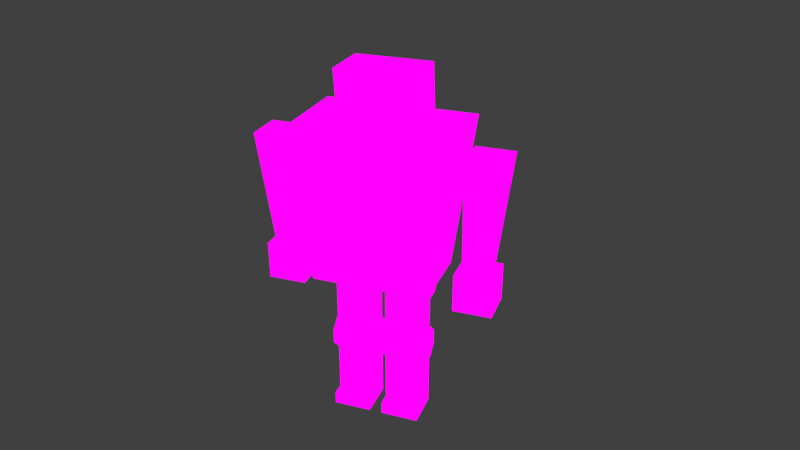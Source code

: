 # Source: Robot.blend  (saved by Blender 2.76.0; exported with 4.5.12 LTS)
import bpy
from mathutils import Matrix  # noqa: F401  (used for matrix-valued properties, if any)

bpy.ops.wm.read_factory_settings(use_empty=True)
scene = bpy.context.scene
scene.name = 'Scene'

# ---- collections
col_collection_1 = bpy.data.collections.new('Collection 1'); scene.collection.children.link(col_collection_1)

# ---- images (referenced by path relative to the original .blend; pixels are not part of the script)
import os
ASSET_DIR = os.environ.get("B2B_ASSET_DIR", "")  # directory of the original .blend (textures are referenced by path, not embedded)
HERE = os.path.dirname(os.path.abspath(__file__))  # packed textures are extracted next to this script under _unpacked/

def load_image(name, relpath, width, height, colorspace="sRGB"):
    """Load a texture the original file referenced (path relative to the .blend, or extracted next to this script)."""
    p = next((c for c in (os.path.join(HERE, relpath), os.path.join(ASSET_DIR, relpath)) if relpath and os.path.exists(c)), "")
    if p:
        img = bpy.data.images.load(p, check_existing=True)
        img.name = name
    else:  # same state as the original file: an image datablock whose file is absent (Cycles renders it pink)
        img = bpy.data.images.new(name, width, height)
        img.source = "FILE"
        img.filepath = "//" + (relpath or name)
    img.colorspace_settings.name = colorspace
    return img
img_robot_png = load_image('Robot.png', 'Robot.png', 1024, 1024, 'sRGB')

# ---- materials (node trees are filled in below, after node groups)
mat_material = bpy.data.materials.new('Material')
mat_material.alpha_threshold = 0.0
mat_material.roughness = 0.5
mat_material.line_color = (0.0, 0.0, 0.0, 1.0)

# ---- material node trees
mat_material.use_nodes = True; mat_material.node_tree.nodes.clear()
_N = mat_material.node_tree.nodes; _L = mat_material.node_tree.links
n0 = _N.new('ShaderNodeOutputMaterial'); n0.name = 'Material Output'; n0.location = (300, 300)
n1 = _N.new('ShaderNodeEmission'); n1.name = 'Emission'; n1.location = (113, 305)
n2 = _N.new('ShaderNodeTexImage'); n2.name = 'Image Texture'; n2.location = (-69, 354)
n2.width = 140
n2.image = img_robot_png
n2.interpolation = 'Closest'
_L.new(n1.outputs[0], n0.inputs[0])
_L.new(n2.outputs[0], n1.inputs[0])
n0.is_active_output = True

# ---- world
world_world = bpy.data.worlds.new('World'); scene.world = world_world
world_world.color = (0.05088, 0.05088, 0.05088)
world_world.use_sun_shadow = False
world_world.sun_shadow_jitter_overblur = 0.0
world_world.cycles.sampling_method = 'MANUAL'
world_world.cycles.sample_map_resolution = 256

# ---- cameras
cam_camera = bpy.data.cameras.new('Camera')
cam_camera.clip_end = 1e+04
cam_camera.lens = 35.0
cam_camera.sensor_width = 32.0
cam_camera.sensor_height = 18.0
cam_camera.ortho_scale = 7.314
cam_camera.dof.focus_distance = 0.0

# ---- meshes
me_cube_009 = bpy.data.meshes.new('Cube.009')
me_cube_009.from_pydata([(-3.0, -2.0, -9.0), (-3.0, 2.0, -9.0), (1.0, 2.0, -9.0), (1.0, -2.0, -9.0), (-3.0, -3.0, 9.0), (-3.0, 3.0, 9.0), (3.0, 3.0, 9.0), (3.0, -3.0, 9.0)], [], [(4, 5, 1, 0), (5, 6, 2, 1), (6, 7, 3, 2), (7, 4, 0, 3), (0, 1, 2, 3), (7, 6, 5, 4)])
_uv = me_cube_009.uv_layers.new(name='UVMap')
_uv.uv.foreach_set('vector', [0.4531, 0.125, 0.4531, 0.03125, 0.7344, 0.03125, 0.7344, 0.125, 0.4531, 0.125, 0.4531, 0.03125, 0.7344, 0.03125, 0.7344, 0.125, 0.4531, 0.125, 0.4531, 0.03125, 0.7344, 0.03125, 0.7344, 0.125, 0.4531, 0.125, 0.4531, 0.03125, 0.7344, 0.03125, 0.7344, 0.125, 0.5002, 0.9169, 0.5002, 0.7505, 0.6666, 0.7505, 0.6666, 0.9169, 0.8281, 0.03125, 0.8281, 0.125, 0.7344, 0.125, 0.7344, 0.03125])
me_cube_009.materials.append(mat_material)
me_cube_009.use_remesh_preserve_volume = False
me_cube_009.use_remesh_preserve_attributes = False
me_cube_009.use_mirror_vertex_groups = False
me_cube_009.update()
me_cube_008 = bpy.data.meshes.new('Cube.008')
me_cube_008.from_pydata([(-3.0, -3.0, -3.0), (-3.0, 3.0, -3.0), (3.0, 3.0, -3.0), (3.0, -3.0, -3.0), (-3.0, -3.0, 3.0), (-3.0, 3.0, 3.0), (3.0, 3.0, 3.0), (3.0, -3.0, 3.0)], [], [(4, 5, 1, 0), (5, 6, 2, 1), (6, 7, 3, 2), (7, 4, 0, 3), (0, 1, 2, 3), (7, 6, 5, 4)])
_uv = me_cube_008.uv_layers.new(name='UVMap')
_uv.uv.foreach_set('vector', [0.8281, 0.125, 0.9219, 0.125, 0.9219, 0.03125, 0.8281, 0.03125, 0.7344, 0.125, 0.7344, 0.03125, 0.8281, 0.03125, 0.8281, 0.125, 0.9219, 0.125, 0.8281, 0.125, 0.8281, 0.03125, 0.9219, 0.03125, 0.8281, 0.125, 0.7344, 0.125, 0.7344, 0.03125, 0.8281, 0.03125, 0.7344, 0.125, 0.7344, 0.03125, 0.8281, 0.03125, 0.8281, 0.125, 0.8281, 0.03125, 0.8281, 0.125, 0.7344, 0.125, 0.7344, 0.03125])
me_cube_008.materials.append(mat_material)
me_cube_008.use_remesh_preserve_volume = False
me_cube_008.use_remesh_preserve_attributes = False
me_cube_008.use_mirror_vertex_groups = False
me_cube_008.update()
me_cube_007 = bpy.data.meshes.new('Cube.007')
me_cube_007.from_pydata([(-3.0, -3.0, -3.0), (-3.0, 3.0, -3.0), (3.0, 3.0, -3.0), (3.0, -3.0, -3.0), (-3.0, -3.0, 3.0), (-3.0, 3.0, 3.0), (3.0, 3.0, 3.0), (3.0, -3.0, 3.0)], [], [(4, 5, 1, 0), (5, 6, 2, 1), (6, 7, 3, 2), (7, 4, 0, 3), (0, 1, 2, 3), (7, 6, 5, 4)])
_uv = me_cube_007.uv_layers.new(name='UVMap')
_uv.uv.foreach_set('vector', [0.8281, 0.125, 0.9219, 0.125, 0.9219, 0.03125, 0.8281, 0.03125, 0.7344, 0.125, 0.7344, 0.03125, 0.8281, 0.03125, 0.8281, 0.125, 0.9219, 0.125, 0.8281, 0.125, 0.8281, 0.03125, 0.9219, 0.03125, 0.8281, 0.125, 0.7344, 0.125, 0.7344, 0.03125, 0.8281, 0.03125, 0.7344, 0.125, 0.7344, 0.03125, 0.8281, 0.03125, 0.8281, 0.125, 0.8281, 0.03125, 0.8281, 0.125, 0.7344, 0.125, 0.7344, 0.03125])
me_cube_007.materials.append(mat_material)
me_cube_007.use_remesh_preserve_volume = False
me_cube_007.use_remesh_preserve_attributes = False
me_cube_007.use_mirror_vertex_groups = False
me_cube_007.update()
me_cube_006 = bpy.data.meshes.new('Cube.006')
me_cube_006.from_pydata([(-3.0, -2.0, -9.0), (-3.0, 2.0, -9.0), (1.0, 2.0, -9.0), (1.0, -2.0, -9.0), (-3.0, -3.0, 9.0), (-3.0, 3.0, 9.0), (3.0, 3.0, 9.0), (3.0, -3.0, 9.0)], [], [(4, 5, 1, 0), (5, 6, 2, 1), (6, 7, 3, 2), (7, 4, 0, 3), (0, 1, 2, 3), (7, 6, 5, 4)])
_uv = me_cube_006.uv_layers.new(name='UVMap')
_uv.uv.foreach_set('vector', [0.4531, 0.125, 0.4531, 0.03125, 0.7344, 0.03125, 0.7344, 0.125, 0.4531, 0.125, 0.4531, 0.03125, 0.7344, 0.03125, 0.7344, 0.125, 0.4531, 0.125, 0.4531, 0.03125, 0.7344, 0.03125, 0.7344, 0.125, 0.4531, 0.125, 0.4531, 0.03125, 0.7344, 0.03125, 0.7344, 0.125, 0.5002, 0.9169, 0.5002, 0.7505, 0.6666, 0.7505, 0.6666, 0.9169, 0.8281, 0.03125, 0.8281, 0.125, 0.7344, 0.125, 0.7344, 0.03125])
me_cube_006.materials.append(mat_material)
me_cube_006.use_remesh_preserve_volume = False
me_cube_006.use_remesh_preserve_attributes = False
me_cube_006.use_mirror_vertex_groups = False
me_cube_006.update()
me_cube_005 = bpy.data.meshes.new('Cube.005')
me_cube_005.from_pydata([(-3.0, 2.0, -4.0), (-3.0, -2.0, -4.0), (-3.0, -2.0, 5.0), (-3.0, 2.0, 5.0), (3.0, -2.0, -4.0), (3.0, -2.0, 5.0), (3.0, 2.0, 5.0), (3.0, 2.0, -4.0), (-3.0, -4.0, -4.0), (-3.0, 2.0, -6.0), (-3.0, -4.0, -6.0), (3.0, -4.0, -4.0), (3.0, -4.0, -6.0), (3.0, 2.0, -6.0)], [], [(1, 2, 3, 0), (4, 5, 2, 1), (5, 6, 3, 2), (0, 3, 6, 7), (7, 6, 5, 4), (0, 9, 10, 8, 1), (7, 4, 11, 12, 13), (11, 8, 10, 12), (1, 8, 11, 4), (10, 9, 13, 12), (0, 7, 13, 9)])
_uv = me_cube_005.uv_layers.new(name='UVMap')
_uv.uv.foreach_set('vector', [0.03125, 0.0625, 0.1562, 0.0625, 0.1562, 0.125, 0.03125, 0.125, 0.4688, 0.7344, 0.4688, 0.875, 0.375, 0.875, 0.375, 0.7344, 0.4688, 0.6562, 0.4688, 0.7188, 0.375, 0.7188, 0.375, 0.6562, 0.2969, 0.03125, 0.1562, 0.03125, 0.1562, 0.125, 0.2969, 0.125, 0.03125, 0.125, 0.1562, 0.125, 0.1562, 0.0625, 0.03125, 0.0625, 0.03125, 0.125, 0.0, 0.125, 0.0, 0.03125, 0.03125, 0.03125, 0.03125, 0.0625, 0.03125, 0.125, 0.03125, 0.0625, 0.03125, 0.03125, 0.0, 0.03125, 0.0, 0.125, 0.4531, 0.125, 0.4531, 0.03125, 0.4219, 0.03125, 0.4219, 0.125, 0.4531, 0.125, 0.4219, 0.125, 0.4219, 0.03125, 0.4531, 0.03125, 0.4219, 0.03125, 0.3281, 0.03125, 0.3281, 0.125, 0.4219, 0.125, 0.2969, 0.03125, 0.2969, 0.125, 0.3281, 0.125, 0.3281, 0.03125])
me_cube_005.materials.append(mat_material)
me_cube_005.use_remesh_preserve_volume = False
me_cube_005.use_remesh_preserve_attributes = False
me_cube_005.use_mirror_vertex_groups = False
me_cube_005.update()
me_cube_002 = bpy.data.meshes.new('Cube.002')
me_cube_002.from_pydata([(-3.0, 2.0, -4.0), (-3.0, -2.0, -4.0), (-3.0, -2.0, 5.0), (-3.0, 2.0, 5.0), (3.0, -2.0, -4.0), (3.0, -2.0, 5.0), (3.0, 2.0, 5.0), (3.0, 2.0, -4.0), (-3.0, -4.0, -4.0), (-3.0, 2.0, -6.0), (-3.0, -4.0, -6.0), (3.0, -4.0, -4.0), (3.0, -4.0, -6.0), (3.0, 2.0, -6.0)], [], [(1, 2, 3, 0), (4, 5, 2, 1), (5, 6, 3, 2), (0, 3, 6, 7), (7, 6, 5, 4), (0, 9, 10, 8, 1), (7, 4, 11, 12, 13), (11, 8, 10, 12), (1, 8, 11, 4), (10, 9, 13, 12), (0, 7, 13, 9)])
_uv = me_cube_002.uv_layers.new(name='UVMap')
_uv.uv.foreach_set('vector', [0.03125, 0.0625, 0.1562, 0.0625, 0.1562, 0.125, 0.03125, 0.125, 0.4688, 0.7344, 0.4688, 0.875, 0.375, 0.875, 0.375, 0.7344, 0.4688, 0.6562, 0.4688, 0.7188, 0.375, 0.7188, 0.375, 0.6562, 0.2969, 0.03125, 0.1562, 0.03125, 0.1562, 0.125, 0.2969, 0.125, 0.03125, 0.125, 0.1562, 0.125, 0.1562, 0.0625, 0.03125, 0.0625, 0.03125, 0.125, 0.0, 0.125, 0.0, 0.03125, 0.03125, 0.03125, 0.03125, 0.0625, 0.03125, 0.125, 0.03125, 0.0625, 0.03125, 0.03125, 0.0, 0.03125, 0.0, 0.125, 0.4531, 0.125, 0.4531, 0.03125, 0.4219, 0.03125, 0.4219, 0.125, 0.4531, 0.125, 0.4219, 0.125, 0.4219, 0.03125, 0.4531, 0.03125, 0.4219, 0.03125, 0.3281, 0.03125, 0.3281, 0.125, 0.4219, 0.125, 0.2969, 0.03125, 0.2969, 0.125, 0.3281, 0.125, 0.3281, 0.03125])
me_cube_002.materials.append(mat_material)
me_cube_002.use_remesh_preserve_volume = False
me_cube_002.use_remesh_preserve_attributes = False
me_cube_002.use_mirror_vertex_groups = False
me_cube_002.update()
me_cylinder_011 = bpy.data.meshes.new('Cylinder.011')
me_cylinder_011.from_pydata([(0.0, 0.0, -3.5), (0.0, 0.0, 3.5), (0.0, 3.0, -3.5), (0.0, 3.0, 3.5), (2.121, 2.121, -3.5), (2.121, 2.121, 3.5), (3.0, -1.311e-07, -3.5), (3.0, -1.311e-07, 3.5), (2.121, -2.121, -3.5), (2.121, -2.121, 3.5), (-2.623e-07, -3.0, -3.5), (-2.623e-07, -3.0, 3.5), (-2.121, -2.121, -3.5), (-2.121, -2.121, 3.5), (-3.0, 3.577e-08, -3.5), (-3.0, 3.577e-08, 3.5), (-2.121, 2.121, -3.5), (-2.121, 2.121, 3.5)], [], [(0, 2, 4), (1, 5, 3), (2, 3, 5, 4), (0, 4, 6), (1, 7, 5), (4, 5, 7, 6), (0, 6, 8), (1, 9, 7), (6, 7, 9, 8), (0, 8, 10), (1, 11, 9), (8, 9, 11, 10), (0, 10, 12), (1, 13, 11), (10, 11, 13, 12), (0, 12, 14), (1, 15, 13), (12, 13, 15, 14), (0, 14, 16), (1, 17, 15), (14, 15, 17, 16), (0, 16, 2), (1, 3, 17), (16, 17, 3, 2)])
_uv = me_cylinder_011.uv_layers.new(name='UVMap')
_uv.uv.foreach_set('vector', [0.4453, 0.6094, 0.4531, 0.6562, 0.4375, 0.6562, 0.4453, 0.6094, 0.4531, 0.6562, 0.4375, 0.6562, 0.4531, 0.5469, 0.4531, 0.6562, 0.4375, 0.6562, 0.4375, 0.5469, 0.4453, 0.6094, 0.4531, 0.6562, 0.4375, 0.6562, 0.4453, 0.6094, 0.4531, 0.6562, 0.4375, 0.6562, 0.4531, 0.5469, 0.4531, 0.6562, 0.4375, 0.6562, 0.4375, 0.5469, 0.4453, 0.6094, 0.4531, 0.6562, 0.4375, 0.6562, 0.4453, 0.6094, 0.4531, 0.6562, 0.4375, 0.6562, 0.4531, 0.5469, 0.4531, 0.6562, 0.4375, 0.6562, 0.4375, 0.5469, 0.4453, 0.6094, 0.4531, 0.6562, 0.4375, 0.6562, 0.4453, 0.6094, 0.4531, 0.6562, 0.4375, 0.6562, 0.4531, 0.5469, 0.4531, 0.6562, 0.4375, 0.6562, 0.4375, 0.5469, 0.4453, 0.6094, 0.4531, 0.6562, 0.4375, 0.6562, 0.4453, 0.6094, 0.4531, 0.6562, 0.4375, 0.6562, 0.4531, 0.5469, 0.4531, 0.6562, 0.4375, 0.6562, 0.4375, 0.5469, 0.4453, 0.6094, 0.4531, 0.6562, 0.4375, 0.6562, 0.4453, 0.6094, 0.4531, 0.6562, 0.4375, 0.6562, 0.4531, 0.5469, 0.4531, 0.6562, 0.4375, 0.6562, 0.4375, 0.5469, 0.4453, 0.6094, 0.4531, 0.6562, 0.4375, 0.6562, 0.4453, 0.6094, 0.4531, 0.6562, 0.4375, 0.6562, 0.4531, 0.5469, 0.4531, 0.6562, 0.4375, 0.6562, 0.4375, 0.5469, 0.4453, 0.6094, 0.4531, 0.6562, 0.4375, 0.6562, 0.4453, 0.6094, 0.4531, 0.6562, 0.4375, 0.6563, 0.4531, 0.5469, 0.4531, 0.6562, 0.4375, 0.6562, 0.4375, 0.5469])
me_cylinder_011.materials.append(mat_material)
me_cylinder_011.use_remesh_preserve_volume = False
me_cylinder_011.use_remesh_preserve_attributes = False
me_cylinder_011.use_mirror_vertex_groups = False
me_cylinder_011.update()
me_cylinder_010 = bpy.data.meshes.new('Cylinder.010')
me_cylinder_010.from_pydata([(0.0, 0.0, -3.5), (0.0, 0.0, 3.5), (0.0, 3.0, -3.5), (0.0, 3.0, 3.5), (2.121, 2.121, -3.5), (2.121, 2.121, 3.5), (3.0, -1.311e-07, -3.5), (3.0, -1.311e-07, 3.5), (2.121, -2.121, -3.5), (2.121, -2.121, 3.5), (-2.623e-07, -3.0, -3.5), (-2.623e-07, -3.0, 3.5), (-2.121, -2.121, -3.5), (-2.121, -2.121, 3.5), (-3.0, 3.577e-08, -3.5), (-3.0, 3.577e-08, 3.5), (-2.121, 2.121, -3.5), (-2.121, 2.121, 3.5)], [], [(0, 2, 4), (1, 5, 3), (2, 3, 5, 4), (0, 4, 6), (1, 7, 5), (4, 5, 7, 6), (0, 6, 8), (1, 9, 7), (6, 7, 9, 8), (0, 8, 10), (1, 11, 9), (8, 9, 11, 10), (0, 10, 12), (1, 13, 11), (10, 11, 13, 12), (0, 12, 14), (1, 15, 13), (12, 13, 15, 14), (0, 14, 16), (1, 17, 15), (14, 15, 17, 16), (0, 16, 2), (1, 3, 17), (16, 17, 3, 2)])
_uv = me_cylinder_010.uv_layers.new(name='UVMap')
_uv.uv.foreach_set('vector', [0.4453, 0.6094, 0.4531, 0.6562, 0.4375, 0.6562, 0.4453, 0.6094, 0.4531, 0.6562, 0.4375, 0.6562, 0.4531, 0.5469, 0.4531, 0.6562, 0.4375, 0.6562, 0.4375, 0.5469, 0.4453, 0.6094, 0.4531, 0.6562, 0.4375, 0.6562, 0.4453, 0.6094, 0.4531, 0.6562, 0.4375, 0.6562, 0.4531, 0.5469, 0.4531, 0.6562, 0.4375, 0.6562, 0.4375, 0.5469, 0.4453, 0.6094, 0.4531, 0.6562, 0.4375, 0.6562, 0.4453, 0.6094, 0.4531, 0.6562, 0.4375, 0.6562, 0.4531, 0.5469, 0.4531, 0.6562, 0.4375, 0.6562, 0.4375, 0.5469, 0.4453, 0.6094, 0.4531, 0.6562, 0.4375, 0.6562, 0.4453, 0.6094, 0.4531, 0.6562, 0.4375, 0.6562, 0.4531, 0.5469, 0.4531, 0.6562, 0.4375, 0.6562, 0.4375, 0.5469, 0.4453, 0.6094, 0.4531, 0.6562, 0.4375, 0.6562, 0.4453, 0.6094, 0.4531, 0.6562, 0.4375, 0.6562, 0.4531, 0.5469, 0.4531, 0.6562, 0.4375, 0.6562, 0.4375, 0.5469, 0.4453, 0.6094, 0.4531, 0.6562, 0.4375, 0.6562, 0.4453, 0.6094, 0.4531, 0.6562, 0.4375, 0.6562, 0.4531, 0.5469, 0.4531, 0.6562, 0.4375, 0.6562, 0.4375, 0.5469, 0.4453, 0.6094, 0.4531, 0.6562, 0.4375, 0.6562, 0.4453, 0.6094, 0.4531, 0.6562, 0.4375, 0.6562, 0.4531, 0.5469, 0.4531, 0.6562, 0.4375, 0.6562, 0.4375, 0.5469, 0.4453, 0.6094, 0.4531, 0.6562, 0.4375, 0.6562, 0.4453, 0.6094, 0.4531, 0.6562, 0.4375, 0.6563, 0.4531, 0.5469, 0.4531, 0.6562, 0.4375, 0.6562, 0.4375, 0.5469])
me_cylinder_010.materials.append(mat_material)
me_cylinder_010.use_remesh_preserve_volume = False
me_cylinder_010.use_remesh_preserve_attributes = False
me_cylinder_010.use_mirror_vertex_groups = False
me_cylinder_010.update()
me_cube_004 = bpy.data.meshes.new('Cube.004')
me_cube_004.from_pydata([(-3.0, -2.0, -5.0), (-3.0, 2.0, -5.0), (3.0, 2.0, -5.0), (3.0, -2.0, -5.0), (-3.0, -2.0, 5.0), (-3.0, 2.0, 5.0), (3.0, 2.0, 5.0), (3.0, -2.0, 5.0)], [], [(4, 5, 1, 0), (5, 6, 2, 1), (6, 7, 3, 2), (7, 4, 0, 3), (0, 1, 2, 3), (7, 6, 5, 4)])
_uv = me_cube_004.uv_layers.new(name='UVMap')
_uv.uv.foreach_set('vector', [0.4375, 0.6562, 0.375, 0.6562, 0.375, 0.5, 0.4375, 0.5, 0.375, 0.7188, 0.4688, 0.7188, 0.4688, 0.875, 0.375, 0.875, 0.4375, 0.6562, 0.375, 0.6562, 0.375, 0.5, 0.4375, 0.5, 0.4688, 0.875, 0.375, 0.875, 0.375, 0.7188, 0.4688, 0.7188, 0.375, 0.7188, 0.375, 0.6562, 0.4688, 0.6562, 0.4688, 0.7188, 0.4688, 0.6562, 0.4688, 0.7188, 0.375, 0.7188, 0.375, 0.6562])
me_cube_004.materials.append(mat_material)
me_cube_004.use_remesh_preserve_volume = False
me_cube_004.use_remesh_preserve_attributes = False
me_cube_004.use_mirror_vertex_groups = False
me_cube_004.update()
me_cylinder_008 = bpy.data.meshes.new('Cylinder.008')
me_cylinder_008.from_pydata([(0.0, 0.0, -3.5), (0.0, 0.0, 3.5), (0.0, 3.0, -3.5), (0.0, 3.0, 3.5), (2.121, 2.121, -3.5), (2.121, 2.121, 3.5), (3.0, -1.311e-07, -3.5), (3.0, -1.311e-07, 3.5), (2.121, -2.121, -3.5), (2.121, -2.121, 3.5), (-2.623e-07, -3.0, -3.5), (-2.623e-07, -3.0, 3.5), (-2.121, -2.121, -3.5), (-2.121, -2.121, 3.5), (-3.0, 3.577e-08, -3.5), (-3.0, 3.577e-08, 3.5), (-2.121, 2.121, -3.5), (-2.121, 2.121, 3.5)], [], [(0, 2, 4), (1, 5, 3), (2, 3, 5, 4), (0, 4, 6), (1, 7, 5), (4, 5, 7, 6), (0, 6, 8), (1, 9, 7), (6, 7, 9, 8), (0, 8, 10), (1, 11, 9), (8, 9, 11, 10), (0, 10, 12), (1, 13, 11), (10, 11, 13, 12), (0, 12, 14), (1, 15, 13), (12, 13, 15, 14), (0, 14, 16), (1, 17, 15), (14, 15, 17, 16), (0, 16, 2), (1, 3, 17), (16, 17, 3, 2)])
_uv = me_cylinder_008.uv_layers.new(name='UVMap')
_uv.uv.foreach_set('vector', [0.4453, 0.6094, 0.4531, 0.6562, 0.4375, 0.6562, 0.4453, 0.6094, 0.4531, 0.6562, 0.4375, 0.6562, 0.4531, 0.5469, 0.4531, 0.6562, 0.4375, 0.6562, 0.4375, 0.5469, 0.4453, 0.6094, 0.4531, 0.6562, 0.4375, 0.6562, 0.4453, 0.6094, 0.4531, 0.6562, 0.4375, 0.6562, 0.4531, 0.5469, 0.4531, 0.6562, 0.4375, 0.6562, 0.4375, 0.5469, 0.4453, 0.6094, 0.4531, 0.6562, 0.4375, 0.6562, 0.4453, 0.6094, 0.4531, 0.6562, 0.4375, 0.6562, 0.4531, 0.5469, 0.4531, 0.6562, 0.4375, 0.6562, 0.4375, 0.5469, 0.4453, 0.6094, 0.4531, 0.6562, 0.4375, 0.6562, 0.4453, 0.6094, 0.4531, 0.6562, 0.4375, 0.6562, 0.4531, 0.5469, 0.4531, 0.6562, 0.4375, 0.6562, 0.4375, 0.5469, 0.4453, 0.6094, 0.4531, 0.6562, 0.4375, 0.6562, 0.4453, 0.6094, 0.4531, 0.6562, 0.4375, 0.6562, 0.4531, 0.5469, 0.4531, 0.6562, 0.4375, 0.6562, 0.4375, 0.5469, 0.4453, 0.6094, 0.4531, 0.6562, 0.4375, 0.6562, 0.4453, 0.6094, 0.4531, 0.6562, 0.4375, 0.6562, 0.4531, 0.5469, 0.4531, 0.6562, 0.4375, 0.6562, 0.4375, 0.5469, 0.4453, 0.6094, 0.4531, 0.6562, 0.4375, 0.6562, 0.4453, 0.6094, 0.4531, 0.6562, 0.4375, 0.6562, 0.4531, 0.5469, 0.4531, 0.6562, 0.4375, 0.6562, 0.4375, 0.5469, 0.4453, 0.6094, 0.4531, 0.6562, 0.4375, 0.6562, 0.4453, 0.6094, 0.4531, 0.6562, 0.4375, 0.6563, 0.4531, 0.5469, 0.4531, 0.6562, 0.4375, 0.6562, 0.4375, 0.5469])
me_cylinder_008.materials.append(mat_material)
me_cylinder_008.use_remesh_preserve_volume = False
me_cylinder_008.use_remesh_preserve_attributes = False
me_cylinder_008.use_mirror_vertex_groups = False
me_cylinder_008.update()
me_cylinder_007 = bpy.data.meshes.new('Cylinder.007')
me_cylinder_007.from_pydata([(0.0, 0.0, -3.5), (0.0, 0.0, 3.5), (0.0, 3.0, -3.5), (0.0, 3.0, 3.5), (2.121, 2.121, -3.5), (2.121, 2.121, 3.5), (3.0, -1.311e-07, -3.5), (3.0, -1.311e-07, 3.5), (2.121, -2.121, -3.5), (2.121, -2.121, 3.5), (-2.623e-07, -3.0, -3.5), (-2.623e-07, -3.0, 3.5), (-2.121, -2.121, -3.5), (-2.121, -2.121, 3.5), (-3.0, 3.577e-08, -3.5), (-3.0, 3.577e-08, 3.5), (-2.121, 2.121, -3.5), (-2.121, 2.121, 3.5)], [], [(0, 2, 4), (1, 5, 3), (2, 3, 5, 4), (0, 4, 6), (1, 7, 5), (4, 5, 7, 6), (0, 6, 8), (1, 9, 7), (6, 7, 9, 8), (0, 8, 10), (1, 11, 9), (8, 9, 11, 10), (0, 10, 12), (1, 13, 11), (10, 11, 13, 12), (0, 12, 14), (1, 15, 13), (12, 13, 15, 14), (0, 14, 16), (1, 17, 15), (14, 15, 17, 16), (0, 16, 2), (1, 3, 17), (16, 17, 3, 2)])
_uv = me_cylinder_007.uv_layers.new(name='UVMap')
_uv.uv.foreach_set('vector', [0.4453, 0.6094, 0.4531, 0.6562, 0.4375, 0.6562, 0.4453, 0.6094, 0.4531, 0.6562, 0.4375, 0.6562, 0.4531, 0.5469, 0.4531, 0.6562, 0.4375, 0.6562, 0.4375, 0.5469, 0.4453, 0.6094, 0.4531, 0.6562, 0.4375, 0.6562, 0.4453, 0.6094, 0.4531, 0.6562, 0.4375, 0.6562, 0.4531, 0.5469, 0.4531, 0.6562, 0.4375, 0.6562, 0.4375, 0.5469, 0.4453, 0.6094, 0.4531, 0.6562, 0.4375, 0.6562, 0.4453, 0.6094, 0.4531, 0.6562, 0.4375, 0.6562, 0.4531, 0.5469, 0.4531, 0.6562, 0.4375, 0.6562, 0.4375, 0.5469, 0.4453, 0.6094, 0.4531, 0.6562, 0.4375, 0.6562, 0.4453, 0.6094, 0.4531, 0.6562, 0.4375, 0.6562, 0.4531, 0.5469, 0.4531, 0.6562, 0.4375, 0.6562, 0.4375, 0.5469, 0.4453, 0.6094, 0.4531, 0.6562, 0.4375, 0.6562, 0.4453, 0.6094, 0.4531, 0.6562, 0.4375, 0.6562, 0.4531, 0.5469, 0.4531, 0.6562, 0.4375, 0.6562, 0.4375, 0.5469, 0.4453, 0.6094, 0.4531, 0.6562, 0.4375, 0.6562, 0.4453, 0.6094, 0.4531, 0.6562, 0.4375, 0.6562, 0.4531, 0.5469, 0.4531, 0.6562, 0.4375, 0.6562, 0.4375, 0.5469, 0.4453, 0.6094, 0.4531, 0.6562, 0.4375, 0.6562, 0.4453, 0.6094, 0.4531, 0.6562, 0.4375, 0.6562, 0.4531, 0.5469, 0.4531, 0.6562, 0.4375, 0.6562, 0.4375, 0.5469, 0.4453, 0.6094, 0.4531, 0.6562, 0.4375, 0.6562, 0.4453, 0.6094, 0.4531, 0.6562, 0.4375, 0.6563, 0.4531, 0.5469, 0.4531, 0.6562, 0.4375, 0.6562, 0.4375, 0.5469])
me_cylinder_007.materials.append(mat_material)
me_cylinder_007.use_remesh_preserve_volume = False
me_cylinder_007.use_remesh_preserve_attributes = False
me_cylinder_007.use_mirror_vertex_groups = False
me_cylinder_007.update()
me_cylinder_004 = bpy.data.meshes.new('Cylinder.004')
me_cylinder_004.from_pydata([(0.0, 0.0, -8.0), (0.0, 0.0, 8.0), (0.0, 3.0, -8.0), (0.0, 3.0, 8.0), (2.121, 2.121, -8.0), (2.121, 2.121, 8.0), (3.0, -1.311e-07, -8.0), (3.0, -1.311e-07, 8.0), (2.121, -2.121, -8.0), (2.121, -2.121, 8.0), (-2.623e-07, -3.0, -8.0), (-2.623e-07, -3.0, 8.0), (-2.121, -2.121, -8.0), (-2.121, -2.121, 8.0), (-3.0, 3.577e-08, -8.0), (-3.0, 3.577e-08, 8.0), (-2.121, 2.121, -8.0), (-2.121, 2.121, 8.0)], [], [(0, 2, 4), (1, 5, 3), (2, 3, 5, 4), (0, 4, 6), (1, 7, 5), (4, 5, 7, 6), (0, 6, 8), (1, 9, 7), (6, 7, 9, 8), (0, 8, 10), (1, 11, 9), (8, 9, 11, 10), (0, 10, 12), (1, 13, 11), (10, 11, 13, 12), (0, 12, 14), (1, 15, 13), (12, 13, 15, 14), (0, 14, 16), (1, 17, 15), (14, 15, 17, 16), (0, 16, 2), (1, 3, 17), (16, 17, 3, 2)])
_uv = me_cylinder_004.uv_layers.new(name='UVMap')
_uv.uv.foreach_set('vector', [0.4766, 0.8281, 0.4844, 0.875, 0.4688, 0.875, 0.4766, 0.8281, 0.4844, 0.875, 0.4688, 0.875, 0.4844, 0.625, 0.4844, 0.875, 0.4688, 0.875, 0.4688, 0.625, 0.4766, 0.8281, 0.4844, 0.875, 0.4688, 0.875, 0.4766, 0.8281, 0.4844, 0.875, 0.4688, 0.875, 0.4844, 0.625, 0.4844, 0.875, 0.4688, 0.875, 0.4688, 0.625, 0.4766, 0.8281, 0.4844, 0.875, 0.4688, 0.875, 0.4766, 0.8281, 0.4844, 0.875, 0.4688, 0.875, 0.4844, 0.625, 0.4844, 0.875, 0.4688, 0.875, 0.4688, 0.625, 0.4766, 0.8281, 0.4844, 0.875, 0.4688, 0.875, 0.4766, 0.8281, 0.4844, 0.875, 0.4688, 0.875, 0.4844, 0.625, 0.4844, 0.875, 0.4688, 0.875, 0.4688, 0.625, 0.4766, 0.8281, 0.4844, 0.875, 0.4688, 0.875, 0.4766, 0.8281, 0.4844, 0.875, 0.4688, 0.875, 0.4844, 0.625, 0.4844, 0.875, 0.4688, 0.875, 0.4688, 0.625, 0.4766, 0.8281, 0.4844, 0.875, 0.4688, 0.875, 0.4766, 0.8281, 0.4844, 0.875, 0.4688, 0.875, 0.4844, 0.625, 0.4844, 0.875, 0.4688, 0.875, 0.4688, 0.625, 0.4766, 0.8281, 0.4844, 0.875, 0.4688, 0.875, 0.4766, 0.8281, 0.4844, 0.875, 0.4688, 0.875, 0.4844, 0.625, 0.4844, 0.875, 0.4688, 0.875, 0.4688, 0.625, 0.4766, 0.8281, 0.4844, 0.875, 0.4688, 0.875, 0.4766, 0.8281, 0.4844, 0.875, 0.4688, 0.875, 0.4844, 0.625, 0.4844, 0.875, 0.4688, 0.875, 0.4688, 0.625])
me_cylinder_004.materials.append(mat_material)
me_cylinder_004.use_remesh_preserve_volume = False
me_cylinder_004.use_remesh_preserve_attributes = False
me_cylinder_004.use_mirror_vertex_groups = False
me_cylinder_004.update()
me_cube_003 = bpy.data.meshes.new('Cube.003')
me_cube_003.from_pydata([(-3.0, -2.0, -5.0), (-3.0, 2.0, -5.0), (3.0, 2.0, -5.0), (3.0, -2.0, -5.0), (-3.0, -2.0, 5.0), (-3.0, 2.0, 5.0), (3.0, 2.0, 5.0), (3.0, -2.0, 5.0)], [], [(4, 5, 1, 0), (5, 6, 2, 1), (6, 7, 3, 2), (7, 4, 0, 3), (0, 1, 2, 3), (7, 6, 5, 4)])
_uv = me_cube_003.uv_layers.new(name='UVMap')
_uv.uv.foreach_set('vector', [0.4375, 0.6562, 0.375, 0.6562, 0.375, 0.5, 0.4375, 0.5, 0.375, 0.7188, 0.4688, 0.7188, 0.4688, 0.875, 0.375, 0.875, 0.4375, 0.6562, 0.375, 0.6562, 0.375, 0.5, 0.4375, 0.5, 0.4688, 0.875, 0.375, 0.875, 0.375, 0.7188, 0.4688, 0.7188, 0.375, 0.7188, 0.375, 0.6562, 0.4688, 0.6562, 0.4688, 0.7188, 0.4688, 0.6562, 0.4688, 0.7188, 0.375, 0.7188, 0.375, 0.6562])
me_cube_003.materials.append(mat_material)
me_cube_003.use_remesh_preserve_volume = False
me_cube_003.use_remesh_preserve_attributes = False
me_cube_003.use_mirror_vertex_groups = False
me_cube_003.update()
me_cube_001 = bpy.data.meshes.new('Cube.001')
me_cube_001.from_pydata([(-9.0, 6.0, -12.0), (9.0, 6.0, -12.0), (9.0, -6.0, -12.0), (-12.0, -8.0, 12.0), (-12.0, 8.0, 12.0), (12.0, 8.0, 12.0), (12.0, -8.0, 12.0), (-9.0, -6.0, -12.0), (10.5, -7.0, 0.0), (0.0, -6.0, -12.0), (-10.5, -7.0, 0.0), (0.0, -8.0, 12.0), (0.0, -7.0, 0.0), (-7.0, -8.0, 12.0), (-5.25, -6.0, -12.0), (-6.125, -7.0, 0.0), (5.25, -6.0, -12.0), (7.0, -8.0, 12.0), (6.125, -7.0, 0.0), (-10.5, 7.0, 0.0), (0.0, 8.0, 12.0), (10.5, 7.0, 0.0), (0.0, 6.0, -12.0), (0.0, 7.0, 0.0), (7.0, 8.0, 12.0), (5.25, 6.0, -12.0), (6.125, 7.0, 0.0), (-5.25, 6.0, -12.0), (-7.0, 8.0, 12.0), (-6.125, 7.0, 0.0), (12.0, -4.0, 12.0), (9.0, -3.0, -12.0), (10.5, -3.5, 0.0), (9.0, 3.0, -12.0), (10.5, 3.5, 0.0), (12.0, 4.0, 12.0), (-12.0, 4.0, 12.0), (-9.0, 3.0, -12.0), (-10.5, 3.5, 0.0), (-9.0, -3.0, -12.0), (-10.5, -3.5, 0.0), (-12.0, -4.0, 12.0)], [], [(26, 21, 1, 25), (32, 8, 2, 31), (7, 39, 37, 0, 27, 22, 25, 1, 33, 31, 2, 16, 9, 14), (38, 19, 0, 37), (15, 10, 7, 14), (6, 30, 35, 5, 24, 20, 28, 4, 36, 41, 3, 13, 11, 17), (18, 12, 9, 16), (17, 11, 12, 18), (13, 3, 10, 15), (12, 15, 14, 9), (11, 13, 15, 12), (8, 18, 16, 2), (6, 17, 18, 8), (29, 23, 22, 27), (28, 20, 23, 29), (24, 5, 21, 26), (23, 26, 25, 22), (20, 24, 26, 23), (19, 29, 27, 0), (4, 28, 29, 19), (30, 6, 8, 32), (35, 30, 32, 34), (34, 32, 31, 33), (21, 34, 33, 1), (5, 35, 34, 21), (36, 4, 19, 38), (38, 37, 39, 40), (10, 40, 39, 7), (3, 41, 40, 10), (41, 36, 38, 40)])
_uv = me_cube_001.uv_layers.new(name='UVMap')
_uv.uv.foreach_set('vector', [0.2969, 0.6875, 0.375, 0.6875, 0.375, 0.875, 0.2969, 0.875, 0.0625, 0.3125, 0.0, 0.3125, 0.0, 0.125, 0.0625, 0.125, 0.25, 0.125, 0.3125, 0.125, 0.4375, 0.125, 0.5, 0.125, 0.5, 0.2031, 0.5, 0.3125, 0.5, 0.4219, 0.5, 0.5, 0.4375, 0.5, 0.3125, 0.5, 0.25, 0.5, 0.25, 0.4219, 0.25, 0.3125, 0.25, 0.2031, 0.0625, 0.3125, 0.0, 0.3125, 0.0, 0.125, 0.0625, 0.125, 0.07812, 0.6875, 0.0, 0.6875, 0.0, 0.5, 0.07812, 0.5, 0.75, 0.5, 0.6875, 0.5, 0.5625, 0.5, 0.5, 0.5, 0.5, 0.4219, 0.5, 0.3125, 0.5, 0.2031, 0.5, 0.125, 0.5625, 0.125, 0.6875, 0.125, 0.75, 0.125, 0.75, 0.2031, 0.75, 0.3125, 0.75, 0.4219, 0.2969, 0.6875, 0.1875, 0.6875, 0.1875, 0.5, 0.2969, 0.5, 0.2969, 0.875, 0.1875, 0.875, 0.1875, 0.6875, 0.2969, 0.6875, 0.07812, 0.875, 0.0, 0.875, 0.0, 0.6875, 0.07812, 0.6875, 0.1875, 0.6875, 0.07812, 0.6875, 0.07812, 0.5, 0.1875, 0.5, 0.1875, 0.875, 0.07812, 0.875, 0.07812, 0.6875, 0.1875, 0.6875, 0.375, 0.6875, 0.2969, 0.6875, 0.2969, 0.5, 0.375, 0.5, 0.375, 0.875, 0.2969, 0.875, 0.2969, 0.6875, 0.375, 0.6875, 0.07812, 0.6875, 0.1875, 0.6875, 0.1875, 0.875, 0.07812, 0.875, 0.07812, 0.5, 0.1875, 0.5, 0.1875, 0.6875, 0.07812, 0.6875, 0.2969, 0.5, 0.375, 0.5, 0.375, 0.6875, 0.2969, 0.6875, 0.1875, 0.6875, 0.2969, 0.6875, 0.2969, 0.875, 0.1875, 0.875, 0.1875, 0.5, 0.2969, 0.5, 0.2969, 0.6875, 0.1875, 0.6875, 0.0, 0.6875, 0.07812, 0.6875, 0.07812, 0.875, 0.0, 0.875, 0.0, 0.5, 0.07812, 0.5, 0.07812, 0.6875, 0.0, 0.6875, 0.0625, 0.5, 0.0, 0.5, 0.0, 0.3125, 0.0625, 0.3125, 0.1875, 0.5, 0.0625, 0.5, 0.0625, 0.3125, 0.1875, 0.3125, 0.1875, 0.3125, 0.0625, 0.3125, 0.0625, 0.125, 0.1875, 0.125, 0.25, 0.3125, 0.1875, 0.3125, 0.1875, 0.125, 0.25, 0.125, 0.25, 0.5, 0.1875, 0.5, 0.1875, 0.3125, 0.25, 0.3125, 0.0625, 0.5, 0.0, 0.5, 0.0, 0.3125, 0.0625, 0.3125, 0.0625, 0.3125, 0.0625, 0.125, 0.1875, 0.125, 0.1875, 0.3125, 0.25, 0.3125, 0.1875, 0.3125, 0.1875, 0.125, 0.25, 0.125, 0.25, 0.5, 0.1875, 0.5, 0.1875, 0.3125, 0.25, 0.3125, 0.1875, 0.5, 0.0625, 0.5, 0.0625, 0.3125, 0.1875, 0.3125])
me_cube_001.materials.append(mat_material)
me_cube_001.use_remesh_preserve_volume = False
me_cube_001.use_remesh_preserve_attributes = False
me_cube_001.use_mirror_vertex_groups = False
me_cube_001.update()
me_cube = bpy.data.meshes.new('Cube')
me_cube.from_pydata([(6.0, 4.0, -4.0), (6.0, -4.0, -4.0), (-6.0, -4.0, -4.0), (-6.0, 4.0, -4.0), (6.0, 3.0, 4.0), (6.0, -5.0, 4.0), (-6.0, -5.0, 4.0), (-6.0, 3.0, 4.0)], [], [(0, 1, 2, 3), (4, 7, 6, 5), (0, 4, 5, 1), (1, 5, 6, 2), (2, 6, 7, 3), (4, 0, 3, 7)])
_uv = me_cube.uv_layers.new(name='UVMap')
_uv.uv.foreach_set('vector', [0.5, 0.875, 0.5, 1.0, 0.3125, 1.0, 0.3125, 0.875, 0.5, 1.0, 0.3125, 1.0, 0.3125, 0.875, 0.5, 0.875, 0.3125, 0.875, 0.3125, 1.0, 0.1875, 1.0, 0.1875, 0.875, 0.1875, 0.875, 0.1875, 1.0, 3.353e-08, 1.0, -3.353e-08, 0.875, 0.1875, 0.875, 0.1875, 1.0, 0.3125, 1.0, 0.3125, 0.875, 0.3125, 1.0, 0.3125, 0.875, 0.5, 0.875, 0.5, 1.0])
me_cube.materials.append(mat_material)
me_cube.use_remesh_preserve_volume = False
me_cube.use_remesh_preserve_attributes = False
me_cube.use_mirror_vertex_groups = False
me_cube.update()

# ---- objects
ob_arm_l_001 = bpy.data.objects.new('Arm L.001', me_cube_009)
ob_fist_l_001 = bpy.data.objects.new('Fist L.001', me_cube_008)
ob_fist_l = bpy.data.objects.new('Fist L', me_cube_007)
ob_arm_l = bpy.data.objects.new('Arm L', me_cube_006)
ob_calf_l = bpy.data.objects.new('Calf L', me_cube_005)
ob_calf_r = bpy.data.objects.new('Calf R', me_cube_002)
ob_arm_joint_r = bpy.data.objects.new('Arm Joint R', me_cylinder_011)
ob_arm_joint_l = bpy.data.objects.new('Arm joint L', me_cylinder_010)
ob_thigh_l = bpy.data.objects.new('Thigh L', me_cube_004)
ob_knee_l = bpy.data.objects.new('Knee L', me_cylinder_008)
ob_knee_r = bpy.data.objects.new('Knee R', me_cylinder_007)
ob_hip = bpy.data.objects.new('Hip', me_cylinder_004)
ob_thigh_r = bpy.data.objects.new('Thigh R', me_cube_003)
ob_torso = bpy.data.objects.new('Torso', me_cube_001)
ob_head = bpy.data.objects.new('Head', me_cube)
ob_camera = bpy.data.objects.new('Camera', cam_camera)

# ---- transforms, parenting, visibility, modifiers, constraints
ob_arm_l_001.location = (-16.0, 0.0, 36.0)
ob_arm_l_001.scale = (-1.0, 1.0, 1.0)
ob_arm_l_001.lineart.crease_threshold = 0.0
ob_fist_l_001.location = (-15.0, 0.0, 24.0)
ob_fist_l_001.scale = (-1.0, 1.0, 1.0)
ob_fist_l_001.lineart.crease_threshold = 0.0
ob_fist_l.location = (15.0, 0.0, 24.0)
ob_fist_l.lineart.crease_threshold = 0.0
ob_arm_l.location = (16.0, 0.0, 36.0)
ob_arm_l.lineart.crease_threshold = 0.0
ob_calf_l.location = (4.0, 0.0, 6.0)
ob_calf_l.lineart.crease_threshold = 0.0
ob_calf_r.location = (-4.0, 0.0, 6.0)
ob_calf_r.lineart.crease_threshold = 0.0
ob_arm_joint_r.location = (-9.5, 0.0, 42.0)
ob_arm_joint_r.rotation_euler = (-1.571, -1.963, 1.571)
ob_arm_joint_r.lineart.crease_threshold = 0.0
ob_arm_joint_l.location = (9.5, 0.0, 42.0)
ob_arm_joint_l.rotation_euler = (-1.571, -1.963, 1.571)
ob_arm_joint_l.lineart.crease_threshold = 0.0
ob_thigh_l.location = (4.0, 0.0, 18.0)
ob_thigh_l.lineart.crease_threshold = 0.0
ob_knee_l.location = (4.0, 0.0, 12.0)
ob_knee_l.rotation_euler = (-1.571, -1.963, 1.571)
ob_knee_l.lineart.crease_threshold = 0.0
ob_knee_r.location = (-4.0, 0.0, 12.0)
ob_knee_r.rotation_euler = (-1.571, -1.963, 1.571)
ob_knee_r.lineart.crease_threshold = 0.0
ob_hip.location = (0.0, 0.0, 24.0)
ob_hip.rotation_euler = (-1.571, -1.963, 1.571)
ob_hip.lineart.crease_threshold = 0.0
ob_thigh_r.location = (-4.0, 0.0, 18.0)
ob_thigh_r.lineart.crease_threshold = 0.0
ob_torso.location = (0.0, 0.0, 36.0)
ob_torso.lineart.crease_threshold = 0.0
ob_head.location = (0.0, 2.0, 52.0)
ob_head.lock_rotations_4d = False
ob_head.empty_display_type = 'ARROWS'
ob_head.lineart.crease_threshold = 0.0
ob_camera.location = (42.6, -109.2, 89.62)
ob_camera.rotation_euler = (1.112, -3.012e-06, 0.35)
ob_camera.scale = (1.0, 1.0, 1.0)
ob_camera.lock_rotations_4d = False
ob_camera.empty_display_type = 'ARROWS'
ob_camera.color = (0.0, 0.0, 0.0, 0.0)
ob_camera.display_type = 'WIRE'
ob_camera.lineart.crease_threshold = 0.0

# ---- collection membership
col_collection_1.objects.link(ob_arm_l_001)
col_collection_1.objects.link(ob_fist_l_001)
col_collection_1.objects.link(ob_fist_l)
col_collection_1.objects.link(ob_arm_l)
col_collection_1.objects.link(ob_calf_l)
col_collection_1.objects.link(ob_calf_r)
col_collection_1.objects.link(ob_arm_joint_r)
col_collection_1.objects.link(ob_arm_joint_l)
col_collection_1.objects.link(ob_thigh_l)
col_collection_1.objects.link(ob_knee_l)
col_collection_1.objects.link(ob_knee_r)
col_collection_1.objects.link(ob_hip)
col_collection_1.objects.link(ob_thigh_r)
col_collection_1.objects.link(ob_torso)
col_collection_1.objects.link(ob_head)
col_collection_1.objects.link(ob_camera)

# ---- scene / render settings (as saved in the file)
scene.camera = ob_camera
scene.frame_start = 1; scene.frame_end = 250; scene.frame_set(1)
scene.render.engine = 'CYCLES'
scene.render.resolution_percentage = 50
scene.render.dither_intensity = 0.0
scene.cycles.use_denoising = False
scene.cycles.samples = 10
scene.cycles.sampling_pattern = 'TABULATED_SOBOL'
scene.cycles.light_sampling_threshold = 0.0
scene.cycles.use_adaptive_sampling = False
scene.cycles.use_light_tree = False
scene.cycles.blur_glossy = 0.0
scene.cycles.volume_bounces = 1
scene.cycles.pixel_filter_type = 'GAUSSIAN'
scene.cycles.sample_clamp_indirect = 0.0
scene.view_settings.view_transform = 'Standard'
bpy.context.view_layer.update()
